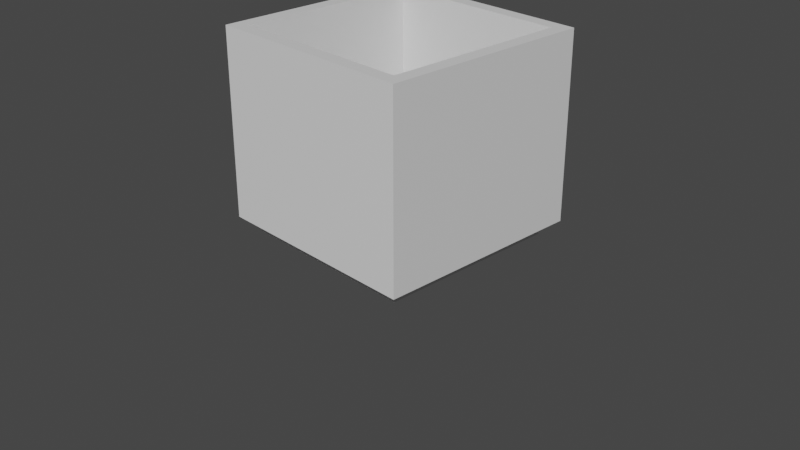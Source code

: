 # Source: level_7.blend  (saved by Blender 2.93.21; exported with 4.5.12 LTS)
import bpy
from mathutils import Matrix  # noqa: F401  (used for matrix-valued properties, if any)

bpy.ops.wm.read_factory_settings(use_empty=True)
scene = bpy.context.scene
scene.name = 'Scene'

# ---- collections
col_collection = bpy.data.collections.new('Collection'); scene.collection.children.link(col_collection)

# ---- materials (node trees are filled in below, after node groups)
mat_material = bpy.data.materials.new('Material')
mat_material.alpha_threshold = 0.0
mat_material.use_transparent_shadow = False
mat_material.line_color = (0.0, 0.0, 0.0, 1.0)

# ---- material node trees
mat_material.use_nodes = True; mat_material.node_tree.nodes.clear()
_N = mat_material.node_tree.nodes; _L = mat_material.node_tree.links
n0 = _N.new('ShaderNodeOutputMaterial'); n0.name = 'Material Output'; n0.location = (300, 300)
n1 = _N.new('ShaderNodeBsdfPrincipled'); n1.name = 'Principled BSDF'; n1.location = (10, 300)
n1.distribution = 'GGX'
n1.subsurface_method = 'BURLEY'
n1.inputs[2].default_value = 0.4
n1.inputs[3].default_value = 1.45
n1.inputs[27].default_value = (0.0, 0.0, 0.0, 1.0)
n1.inputs[28].default_value = 1.0
_L.new(n1.outputs[0], n0.inputs[0])
n0.is_active_output = True

# ---- world
world_world = bpy.data.worlds.new('World'); scene.world = world_world
world_world.use_nodes = True; world_world.node_tree.nodes.clear()
_N = world_world.node_tree.nodes; _L = world_world.node_tree.links
n0 = _N.new('ShaderNodeOutputWorld'); n0.name = 'World Output'; n0.location = (300, 300)
n1 = _N.new('ShaderNodeBackground'); n1.name = 'Background'; n1.location = (10, 300)
n1.inputs[0].default_value = (0.05088, 0.05088, 0.05088, 1.0)
_L.new(n1.outputs[0], n0.inputs[0])
n0.is_active_output = True
world_world.color = (0.05088, 0.05088, 0.05088)
world_world.use_sun_shadow = False
world_world.sun_shadow_jitter_overblur = 0.0

# ---- cameras
cam_camera = bpy.data.cameras.new('Camera')
cam_camera.clip_end = 100.0
cam_camera.ortho_scale = 7.314

# ---- meshes
me_cube = bpy.data.meshes.new('Cube')
me_cube.from_pydata([(1.0, 1.0, -1.0), (1.0, -1.0, -1.0), (-1.0, 1.0, -1.0), (-1.0, -1.0, -1.0), (-1.0, 1.0, -1.15), (-1.0, -1.0, -1.15), (1.0, 1.0, -1.15), (1.0, -1.0, -1.15)], [], [(2, 3, 1, 0), (4, 6, 7, 5), (0, 1, 7, 6), (2, 0, 6, 4), (1, 3, 5, 7), (3, 2, 4, 5)])
_uv = me_cube.uv_layers.new(name='UVMap')
_uv.uv.foreach_set('vector', [0.125, 0.5, 0.125, 0.75, 0.375, 0.75, 0.375, 0.5, 0.125, 0.5, 0.375, 0.5, 0.375, 0.75, 0.125, 0.75, 0.375, 0.5, 0.375, 0.75, 0.375, 0.75, 0.375, 0.5, 0.125, 0.5, 0.375, 0.5, 0.375, 0.5, 0.125, 0.5, 0.375, 0.75, 0.125, 0.75, 0.125, 0.75, 0.375, 0.75, 0.125, 0.75, 0.125, 0.5, 0.125, 0.5, 0.125, 0.75])
me_cube.materials.append(mat_material)
me_cube.use_remesh_preserve_volume = False
me_cube.use_remesh_preserve_attributes = False
me_cube.use_mirror_vertex_groups = False
me_cube.update()
me_cube_001 = bpy.data.meshes.new('Cube.001')
me_cube_001.from_pydata([(1.0, 1.0, 1.0), (1.0, 1.0, -1.0), (-1.0, 1.0, 1.0), (-1.0, 1.0, -1.0), (1.15, 1.15, -1.0), (-1.15, 1.15, -1.0), (1.15, 1.15, 1.0), (-1.15, 1.15, 1.0)], [], [(3, 1, 0, 2), (5, 7, 6, 4), (3, 2, 7, 5), (1, 3, 5, 4), (2, 0, 6, 7), (0, 1, 4, 6)])
_uv = me_cube_001.uv_layers.new(name='UVMap')
_uv.uv.foreach_set('vector', [0.375, 0.25, 0.375, 0.5, 0.625, 0.5, 0.625, 0.25, 0.375, 0.25, 0.625, 0.25, 0.625, 0.5, 0.375, 0.5, 0.375, 0.25, 0.625, 0.25, 0.625, 0.25, 0.375, 0.25, 0.375, 0.5, 0.375, 0.25, 0.375, 0.25, 0.375, 0.5, 0.625, 0.25, 0.625, 0.5, 0.625, 0.5, 0.625, 0.25, 0.625, 0.5, 0.375, 0.5, 0.375, 0.5, 0.625, 0.5])
me_cube_001.materials.append(mat_material)
me_cube_001.use_remesh_preserve_volume = False
me_cube_001.use_remesh_preserve_attributes = False
me_cube_001.use_mirror_vertex_groups = False
me_cube_001.update()
me_cube_002 = bpy.data.meshes.new('Cube.002')
me_cube_002.from_pydata([(1.0, 1.0, 1.0), (1.0, 1.0, -1.0), (1.0, -1.0, 1.0), (1.0, -1.0, -1.0), (1.15, 1.15, 1.0), (1.15, 1.15, -1.0), (1.15, -1.15, 1.0), (1.15, -1.15, -1.0)], [], [(1, 3, 2, 0), (5, 4, 6, 7), (0, 2, 6, 4), (1, 0, 4, 5), (3, 1, 5, 7), (2, 3, 7, 6)])
_uv = me_cube_002.uv_layers.new(name='UVMap')
_uv.uv.foreach_set('vector', [0.375, 0.5, 0.375, 0.75, 0.625, 0.75, 0.625, 0.5, 0.375, 0.5, 0.625, 0.5, 0.625, 0.75, 0.375, 0.75, 0.625, 0.5, 0.625, 0.75, 0.625, 0.75, 0.625, 0.5, 0.375, 0.5, 0.625, 0.5, 0.625, 0.5, 0.375, 0.5, 0.375, 0.75, 0.375, 0.5, 0.375, 0.5, 0.375, 0.75, 0.625, 0.75, 0.375, 0.75, 0.375, 0.75, 0.625, 0.75])
me_cube_002.materials.append(mat_material)
me_cube_002.use_remesh_preserve_volume = False
me_cube_002.use_remesh_preserve_attributes = False
me_cube_002.use_mirror_vertex_groups = False
me_cube_002.update()
me_cube_003 = bpy.data.meshes.new('Cube.003')
me_cube_003.from_pydata([(1.0, -1.0, 1.0), (1.0, -1.0, -1.0), (-1.0, -1.0, 1.0), (-1.0, -1.0, -1.0), (-1.15, -1.15, -1.0), (-1.15, -1.15, 1.0), (1.15, -1.15, 1.0), (1.15, -1.15, -1.0)], [], [(1, 3, 2, 0), (7, 6, 5, 4), (0, 2, 5, 6), (2, 3, 4, 5), (3, 1, 7, 4), (1, 0, 6, 7)])
_uv = me_cube_003.uv_layers.new(name='UVMap')
_uv.uv.foreach_set('vector', [0.375, 0.75, 0.375, 1.0, 0.625, 1.0, 0.625, 0.75, 0.375, 0.75, 0.625, 0.75, 0.625, 1.0, 0.375, 1.0, 0.625, 0.75, 0.625, 1.0, 0.625, 1.0, 0.625, 0.75, 0.625, 1.0, 0.375, 1.0, 0.375, 1.0, 0.625, 1.0, 0.375, 1.0, 0.375, 0.75, 0.375, 0.75, 0.375, 1.0, 0.375, 0.75, 0.625, 0.75, 0.625, 0.75, 0.375, 0.75])
me_cube_003.materials.append(mat_material)
me_cube_003.use_remesh_preserve_volume = False
me_cube_003.use_remesh_preserve_attributes = False
me_cube_003.use_mirror_vertex_groups = False
me_cube_003.update()
me_cube_004 = bpy.data.meshes.new('Cube.004')
me_cube_004.from_pydata([(-1.0, 1.0, 1.0), (-1.0, 1.0, -1.0), (-1.0, -1.0, 1.0), (-1.0, -1.0, -1.0), (-1.15, 1.15, -1.0), (-1.15, -1.15, -1.0), (-1.15, -1.15, 1.0), (-1.15, 1.15, 1.0)], [], [(3, 1, 0, 2), (5, 6, 7, 4), (2, 0, 7, 6), (3, 2, 6, 5), (0, 1, 4, 7), (1, 3, 5, 4)])
_uv = me_cube_004.uv_layers.new(name='UVMap')
_uv.uv.foreach_set('vector', [0.375, 0.0, 0.375, 0.25, 0.625, 0.25, 0.625, 0.0, 0.375, 0.0, 0.625, 0.0, 0.625, 0.25, 0.375, 0.25, 0.625, 0.0, 0.625, 0.25, 0.625, 0.25, 0.625, 0.0, 0.375, 0.0, 0.625, 0.0, 0.625, 0.0, 0.375, 0.0, 0.625, 0.25, 0.375, 0.25, 0.375, 0.25, 0.625, 0.25, 0.375, 0.25, 0.375, 0.0, 0.375, 0.0, 0.375, 0.25])
me_cube_004.materials.append(mat_material)
me_cube_004.use_remesh_preserve_volume = False
me_cube_004.use_remesh_preserve_attributes = False
me_cube_004.use_mirror_vertex_groups = False
me_cube_004.update()

# ---- objects
ob_cube = bpy.data.objects.new('Cube', me_cube)
ob_camera = bpy.data.objects.new('Camera', cam_camera)
ob_cube_001 = bpy.data.objects.new('Cube.001', me_cube_001)
ob_cube_002 = bpy.data.objects.new('Cube.002', me_cube_002)
ob_cube_003 = bpy.data.objects.new('Cube.003', me_cube_003)
ob_cube_004 = bpy.data.objects.new('Cube.004', me_cube_004)
ob_empty = bpy.data.objects.new('Empty', None)

# ---- transforms, parenting, visibility, modifiers, constraints
ob_cube.location = (0.0, 0.0, 1.0)
ob_cube.lock_rotations_4d = False
ob_cube.empty_display_type = 'ARROWS'
ob_cube.lineart.crease_threshold = 0.0
ob_camera.location = (7.359, -6.926, 4.958)
ob_camera.rotation_euler = (1.109, 0.0, 0.8149)
ob_camera.lock_rotations_4d = False
ob_camera.empty_display_type = 'ARROWS'
ob_camera.color = (0.0, 0.0, 0.0, 0.0)
ob_camera.display_type = 'WIRE'
ob_camera.lineart.crease_threshold = 0.0
ob_cube_001.location = (0.0, 0.0, 1.0)
ob_cube_001.lock_rotations_4d = False
ob_cube_001.empty_display_type = 'ARROWS'
ob_cube_001.lineart.crease_threshold = 0.0
ob_cube_002.location = (0.0, 0.0, 1.0)
ob_cube_002.lock_rotations_4d = False
ob_cube_002.empty_display_type = 'ARROWS'
ob_cube_002.lineart.crease_threshold = 0.0
ob_cube_003.location = (0.0, 0.0, 1.0)
ob_cube_003.lock_rotations_4d = False
ob_cube_003.empty_display_type = 'ARROWS'
ob_cube_003.lineart.crease_threshold = 0.0
ob_cube_004.location = (0.0, 0.0, 1.0)
ob_cube_004.lock_rotations_4d = False
ob_cube_004.empty_display_type = 'ARROWS'
ob_cube_004.lineart.crease_threshold = 0.0
ob_empty.location = (0.0, 4.912, 3.834)
ob_empty.rotation_euler = (1.571, -0.0, 0.0)
ob_empty.empty_display_type = 'IMAGE'
ob_empty.empty_display_size = 5.0

# ---- collection membership
col_collection.objects.link(ob_cube)
col_collection.objects.link(ob_camera)
col_collection.objects.link(ob_cube_001)
col_collection.objects.link(ob_cube_002)
col_collection.objects.link(ob_cube_003)
col_collection.objects.link(ob_cube_004)
col_collection.objects.link(ob_empty)

# ---- scene / render settings (as saved in the file)
scene.camera = ob_camera
scene.frame_start = 1; scene.frame_end = 250; scene.frame_set(1)
scene.render.engine = 'BLENDER_EEVEE_NEXT'
scene.cycles.use_denoising = False
scene.cycles.samples = 128
scene.cycles.sampling_pattern = 'TABULATED_SOBOL'
scene.cycles.use_adaptive_sampling = False
scene.cycles.use_light_tree = False
scene.view_settings.view_transform = 'Filmic'
bpy.context.view_layer.update()

# ---- added for rendering (the .blend has no usable light): sun
light_auto_sun = bpy.data.lights.new('AutoSun', 'SUN')
light_auto_sun.energy = 3.0
light_auto_sun.angle = 0.0523599
ob_auto_sun = bpy.data.objects.new('AutoSun', light_auto_sun)
scene.collection.objects.link(ob_auto_sun)
ob_auto_sun.rotation_euler = (0.872665, 0.174533, 0.523599)
bpy.context.view_layer.update()
